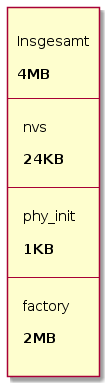

The diagram above was rendered by PlantUML. Its source (embedded in the PNG):
@startuml
agent Speicher [

Insgesamt

<b>4MB

---

nvs 

<b>24KB

--

phy_init

<b>1KB

-- 

factory

<b>2MB

]
@enduml